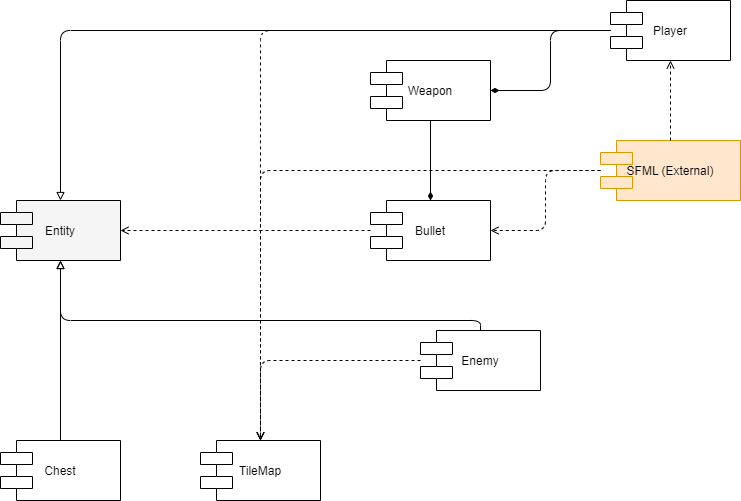

The diagram above was exported from draw.io. Its source (the exported page's mxGraphModel, read from the mxfile embedded in the PNG):
<mxGraphModel dx="1221" dy="725" grid="1" gridSize="10" guides="1" tooltips="1" connect="1" arrows="1" fold="1" page="1" pageScale="1" pageWidth="827" pageHeight="1169" math="0" shadow="0">
  <root>
    <mxCell id="0" />
    <mxCell id="1" parent="0" />
    <mxCell id="2" value="Entity" style="shape=component;fillColor=#F5F5F5;" vertex="1" parent="1">
      <mxGeometry x="20" y="260" width="120" height="60" as="geometry" />
    </mxCell>
    <mxCell id="3" value="Player" style="shape=component;" vertex="1" parent="1">
      <mxGeometry x="630" y="60" width="120" height="60" as="geometry" />
    </mxCell>
    <mxCell id="4" value="Weapon" style="shape=component;" vertex="1" parent="1">
      <mxGeometry x="390" y="120" width="120" height="60" as="geometry" />
    </mxCell>
    <mxCell id="5" value="Bullet" style="shape=component;" vertex="1" parent="1">
      <mxGeometry x="390" y="260" width="120" height="60" as="geometry" />
    </mxCell>
    <mxCell id="6" value="Enemy" style="shape=component;" vertex="1" parent="1">
      <mxGeometry x="440" y="390" width="120" height="60" as="geometry" />
    </mxCell>
    <mxCell id="7" value="Chest" style="shape=component;" vertex="1" parent="1">
      <mxGeometry x="20" y="500" width="120" height="60" as="geometry" />
    </mxCell>
    <mxCell id="8" value="TileMap" style="shape=component;" vertex="1" parent="1">
      <mxGeometry x="220" y="500" width="120" height="60" as="geometry" />
    </mxCell>
    <mxCell id="9" value="SFML (External)" style="shape=component;fillColor=#ffe6cc;strokeColor=#d79b00;" vertex="1" parent="1">
      <mxGeometry x="620" y="200" width="140" height="60" as="geometry" />
    </mxCell>
    <mxCell id="10" style="edgeStyle=orthogonalEdgeStyle;curved=0;endArrow=block;endFill=0;dashed=0;" edge="1" source="3" target="2" parent="1">
      <mxGeometry relative="1" as="geometry" />
    </mxCell>
    <mxCell id="11" style="edgeStyle=orthogonalEdgeStyle;curved=0;endArrow=block;endFill=0;dashed=0;" edge="1" source="6" target="2" parent="1">
      <mxGeometry relative="1" as="geometry">
        <Array as="points">
          <mxPoint x="80" y="380" />
        </Array>
      </mxGeometry>
    </mxCell>
    <mxCell id="12" style="edgeStyle=orthogonalEdgeStyle;curved=0;endArrow=block;endFill=0;dashed=0;" edge="1" source="7" target="2" parent="1">
      <mxGeometry relative="1" as="geometry" />
    </mxCell>
    <mxCell id="13" style="edgeStyle=orthogonalEdgeStyle;curved=0;endArrow=diamondThin;endFill=1;startArrow=none;dashed=0;" edge="1" source="3" target="4" parent="1">
      <mxGeometry relative="1" as="geometry" />
    </mxCell>
    <mxCell id="14" style="edgeStyle=orthogonalEdgeStyle;curved=0;endArrow=diamondThin;endFill=1;startArrow=none;dashed=0;" edge="1" source="4" target="5" parent="1">
      <mxGeometry relative="1" as="geometry" />
    </mxCell>
    <mxCell id="15" style="edgeStyle=orthogonalEdgeStyle;curved=0;endArrow=open;endFill=0;startArrow=none;dashed=1;" edge="1" source="5" target="2" parent="1">
      <mxGeometry relative="1" as="geometry" />
    </mxCell>
    <mxCell id="16" style="edgeStyle=orthogonalEdgeStyle;curved=0;endArrow=open;endFill=0;startArrow=none;dashed=1;" edge="1" source="3" target="8" parent="1">
      <mxGeometry relative="1" as="geometry" />
    </mxCell>
    <mxCell id="17" style="edgeStyle=orthogonalEdgeStyle;curved=0;endArrow=open;endFill=0;startArrow=none;dashed=1;" edge="1" source="6" target="8" parent="1">
      <mxGeometry relative="1" as="geometry" />
    </mxCell>
    <mxCell id="18" style="edgeStyle=orthogonalEdgeStyle;curved=0;endArrow=open;endFill=0;startArrow=none;dashed=1;" edge="1" source="9" target="3" parent="1">
      <mxGeometry relative="1" as="geometry" />
    </mxCell>
    <mxCell id="19" style="edgeStyle=orthogonalEdgeStyle;curved=0;endArrow=open;endFill=0;startArrow=none;dashed=1;" edge="1" source="9" target="5" parent="1">
      <mxGeometry relative="1" as="geometry" />
    </mxCell>
    <mxCell id="20" style="edgeStyle=orthogonalEdgeStyle;curved=0;endArrow=open;endFill=0;startArrow=none;dashed=1;" edge="1" source="9" target="8" parent="1">
      <mxGeometry relative="1" as="geometry" />
    </mxCell>
  </root>
</mxGraphModel>